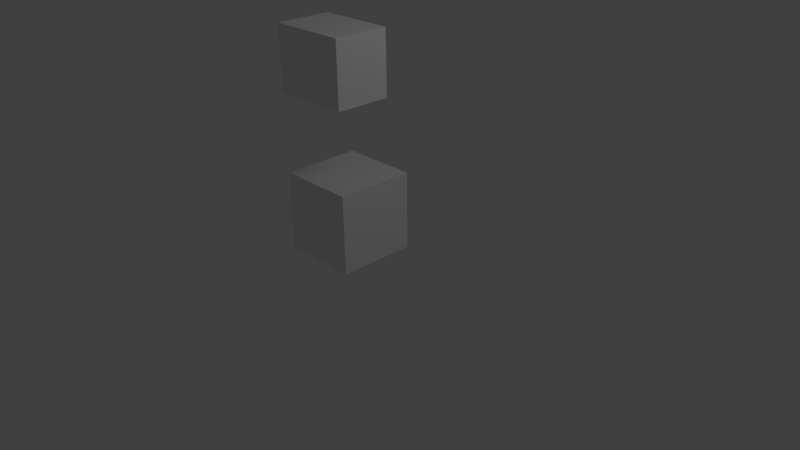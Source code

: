 # Source: Counter_Straight.blend  (saved by Blender 2.63.0; exported with 4.5.12 LTS)
import bpy
from mathutils import Matrix  # noqa: F401  (used for matrix-valued properties, if any)

bpy.ops.wm.read_factory_settings(use_empty=True)
scene = bpy.context.scene
scene.name = 'Scene'

# ---- collections
col_collection_1 = bpy.data.collections.new('Collection 1'); scene.collection.children.link(col_collection_1)

# ---- materials (node trees are filled in below, after node groups)
mat_whitegood = bpy.data.materials.new('Whitegood')
mat_whitegood.alpha_threshold = 0.0
mat_whitegood.use_transparent_shadow = False
mat_whitegood.diffuse_color = (0.8829, 0.8829, 0.8829, 1.0)
mat_whitegood.roughness = 0.5
mat_whitegood.line_color = (0.0, 0.0, 0.0, 1.0)

# ---- material node trees

# ---- world
world_world = bpy.data.worlds.new('World'); scene.world = world_world
world_world.color = (0.05088, 0.05088, 0.05088)
world_world.use_sun_shadow = False
world_world.sun_shadow_jitter_overblur = 0.0
world_world.cycles.sampling_method = 'MANUAL'
world_world.cycles.sample_map_resolution = 256

# ---- cameras
cam_camera = bpy.data.cameras.new('Camera')
cam_camera.clip_end = 100.0
cam_camera.lens = 35.0
cam_camera.sensor_width = 32.0
cam_camera.sensor_height = 18.0
cam_camera.ortho_scale = 7.314
cam_camera.dof.focus_distance = 0.0
cam_camera.dof.aperture_fstop = 128.0

# ---- lights
light_lamp = bpy.data.lights.new('Lamp', 'POINT')
light_lamp.transmission_factor = 0.0
light_lamp.cutoff_distance = 30.0
light_lamp.energy = 100.0
light_lamp.shadow_buffer_clip_start = 1.001
light_lamp.shadow_soft_size = 1.0
light_lamp.shadow_maximum_resolution = 0.006
light_lamp.use_absolute_resolution = True
light_lamp.cycles.use_multiple_importance_sampling = False

# ---- meshes
me_cube = bpy.data.meshes.new('Cube')
me_cube.from_pydata([(-0.5, 0.125, 0.25), (0.5, 0.125, 0.25), (0.5, -0.875, 0.25), (-0.5, -0.875, 0.25), (0.4, 0.145, 1.145), (0.375, 0.145, 1.145), (0.4, 0.145, 0.9555), (0.375, 0.145, 0.9555), (-0.5, 0.125, 1.25), (0.5, 0.125, 1.25), (0.5, -0.875, 1.25), (-0.5, -0.875, 1.25), (-0.4725, 0.125, 0.2775), (0.4725, 0.125, 0.2775), (-0.4725, 0.125, 1.223), (0.4725, 0.125, 1.223), (-0.4725, 0.145, 0.2775), (0.4725, 0.145, 0.2775), (-0.4725, 0.145, 1.223), (0.4725, 0.145, 1.223), (0.4, 0.165, 1.145), (0.375, 0.165, 1.145), (0.4, 0.165, 0.9555), (0.375, 0.165, 0.9555), (0.5, -0.875, 2.25), (-0.5, -0.875, 2.25), (0.5, -0.175, 2.25), (-0.5, -0.175, 2.25), (0.5, -0.875, 2.25), (-0.5, -0.875, 2.25), (0.5, -0.175, 2.25), (-0.5, -0.175, 2.25), (0.5, -0.875, 3.05), (-0.5, -0.875, 3.05), (0.5, -0.175, 3.05), (-0.5, -0.175, 3.05), (0.475, -0.175, 2.27), (-0.475, -0.175, 2.27), (0.475, -0.175, 3.03), (-0.475, -0.175, 3.03), (0.475, -0.155, 2.27), (-0.475, -0.155, 2.27), (0.475, -0.155, 3.03), (-0.475, -0.155, 3.03), (0.4, -0.145, 2.585), (0.375, -0.145, 2.585), (0.4, -0.145, 2.396), (0.4, -0.125, 2.585), (0.375, -0.125, 2.585), (0.4, -0.125, 2.396), (0.375, -0.125, 2.396), (0.475, -0.465, 4.471), (0.375, -0.145, 2.396)], [], [(0, 1, 2, 3), (0, 8, 9, 1), (1, 9, 10, 2), (2, 10, 11, 3), (8, 0, 3, 11), (8, 11, 10, 9), (18, 16, 12, 14), (16, 17, 13, 12), (18, 14, 15, 19), (19, 15, 13, 17), (18, 19, 17, 16), (21, 23, 7, 5), (20, 4, 6, 22), (21, 20, 22, 23), (4, 20, 21, 5), (23, 22, 6, 7), (26, 24, 25, 27), (32, 28, 30, 34), (28, 24, 26, 30), (25, 29, 31, 27), (24, 28, 29, 25), (30, 26, 27, 31), (34, 35, 33, 32), (29, 33, 35, 31), (28, 32, 33, 29), (34, 30, 31, 35), (38, 39, 37, 36), (42, 40, 41, 43), (36, 37, 41, 40), (42, 43, 39, 38), (38, 36, 40, 42), (37, 39, 43, 41), (47, 44, 46, 49), (48, 47, 49, 50), (44, 47, 48, 45), (45, 48, 50, 52), (50, 49, 46, 52)])
me_cube.materials.append(mat_whitegood)
me_cube.use_remesh_preserve_volume = False
me_cube.use_remesh_preserve_attributes = False
me_cube.use_mirror_vertex_groups = False
me_cube.update()

# ---- objects
ob_cube = bpy.data.objects.new('Cube', me_cube)
ob_lamp = bpy.data.objects.new('Lamp', light_lamp)
ob_camera = bpy.data.objects.new('Camera', cam_camera)

# ---- transforms, parenting, visibility, modifiers, constraints
ob_cube.location = (0.0, 0.0, 0.0)
ob_cube.lock_rotations_4d = False
ob_cube.empty_display_type = 'ARROWS'
ob_cube.lineart.crease_threshold = 0.0
ob_lamp.location = (4.076, 1.005, 5.904)
ob_lamp.rotation_euler = (0.6503, 0.05522, 1.866)
ob_lamp.lock_rotations_4d = False
ob_lamp.empty_display_type = 'ARROWS'
ob_lamp.color = (0.0, 0.0, 0.0, 0.0)
ob_lamp.lineart.crease_threshold = 0.0
ob_camera.location = (7.481, -6.508, 5.344)
ob_camera.rotation_euler = (1.109, 0.01082, 0.8149)
ob_camera.lock_rotations_4d = False
ob_camera.empty_display_type = 'ARROWS'
ob_camera.color = (0.0, 0.0, 0.0, 0.0)
ob_camera.display_type = 'WIRE'
ob_camera.lineart.crease_threshold = 0.0

# ---- collection membership
col_collection_1.objects.link(ob_cube)
col_collection_1.objects.link(ob_lamp)
col_collection_1.objects.link(ob_camera)

# ---- scene / render settings (as saved in the file)
scene.camera = ob_camera
scene.frame_start = 1; scene.frame_end = 250; scene.frame_set(1)
scene.render.engine = 'BLENDER_EEVEE_NEXT'
scene.render.image_settings.color_mode = 'RGB'
scene.render.image_settings.compression = 90
scene.render.resolution_percentage = 50
scene.render.dither_intensity = 0.0
scene.render.bake_margin = 2
scene.render.bake_bias = 0.0
scene.cycles.use_denoising = False
scene.cycles.samples = 10
scene.cycles.sampling_pattern = 'TABULATED_SOBOL'
scene.cycles.light_sampling_threshold = 0.0
scene.cycles.use_adaptive_sampling = False
scene.cycles.use_light_tree = False
scene.cycles.blur_glossy = 0.0
scene.cycles.volume_bounces = 1
scene.cycles.pixel_filter_type = 'GAUSSIAN'
scene.cycles.sample_clamp_indirect = 0.0
scene.view_settings.view_transform = 'Standard'
bpy.context.view_layer.update()
